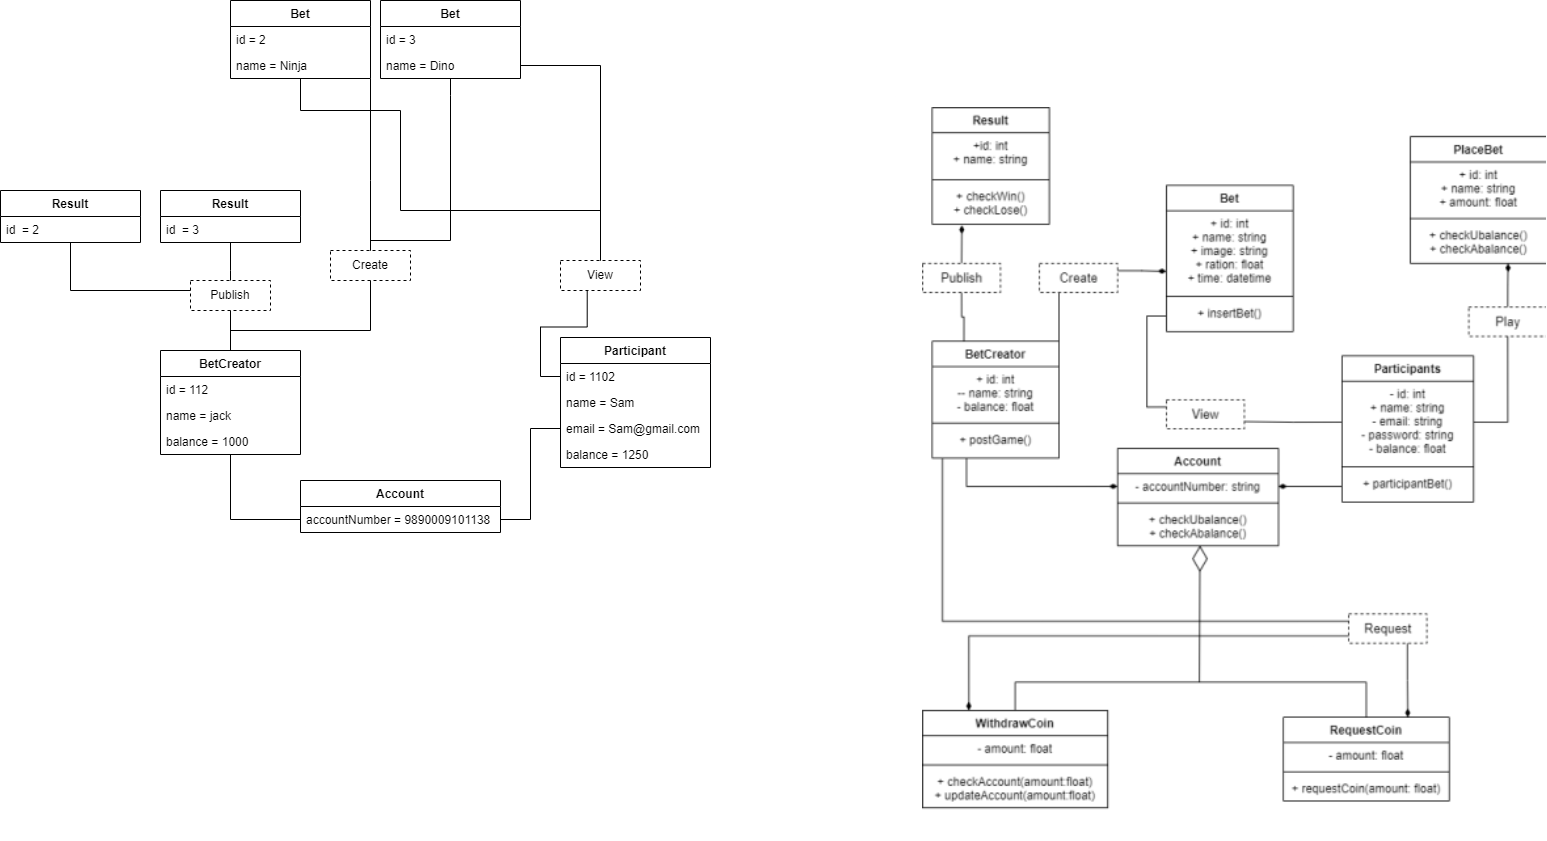

The diagram above was exported from draw.io. Its source (the exported page's mxGraphModel, read from the mxfile embedded in the PNG):
<mxGraphModel dx="1888" dy="583" grid="1" gridSize="10" guides="1" tooltips="1" connect="1" arrows="1" fold="1" page="1" pageScale="1" pageWidth="850" pageHeight="1100" math="0" shadow="0">
  <root>
    <mxCell id="0" />
    <mxCell id="1" parent="0" />
    <mxCell id="u4mcK2gIGsnnjjDS5qzK-1" value="Result" style="swimlane;fontStyle=1;childLayout=stackLayout;horizontal=1;startSize=26;fillColor=none;horizontalStack=0;resizeParent=1;resizeParentMax=0;resizeLast=0;collapsible=1;marginBottom=0;" vertex="1" parent="1">
      <mxGeometry x="90" y="1160" width="140" height="52" as="geometry" />
    </mxCell>
    <mxCell id="u4mcK2gIGsnnjjDS5qzK-2" value="id  = 3" style="text;strokeColor=none;fillColor=none;align=left;verticalAlign=top;spacingLeft=4;spacingRight=4;overflow=hidden;rotatable=0;points=[[0,0.5],[1,0.5]];portConstraint=eastwest;" vertex="1" parent="u4mcK2gIGsnnjjDS5qzK-1">
      <mxGeometry y="26" width="140" height="26" as="geometry" />
    </mxCell>
    <mxCell id="u4mcK2gIGsnnjjDS5qzK-9" style="edgeStyle=orthogonalEdgeStyle;rounded=0;orthogonalLoop=1;jettySize=auto;html=1;startArrow=none;endArrow=none;endFill=0;" edge="1" parent="1" source="u4mcK2gIGsnnjjDS5qzK-10" target="u4mcK2gIGsnnjjDS5qzK-2">
      <mxGeometry relative="1" as="geometry">
        <mxPoint x="150" y="1300" as="targetPoint" />
        <Array as="points">
          <mxPoint x="160" y="1240" />
          <mxPoint x="160" y="1240" />
        </Array>
      </mxGeometry>
    </mxCell>
    <mxCell id="u4mcK2gIGsnnjjDS5qzK-18" style="edgeStyle=orthogonalEdgeStyle;rounded=0;orthogonalLoop=1;jettySize=auto;html=1;startArrow=none;endArrow=none;endFill=0;" edge="1" parent="1" source="u4mcK2gIGsnnjjDS5qzK-19" target="u4mcK2gIGsnnjjDS5qzK-14">
      <mxGeometry relative="1" as="geometry">
        <Array as="points">
          <mxPoint x="300" y="1210" />
          <mxPoint x="380" y="1210" />
          <mxPoint x="380" y="1065" />
        </Array>
      </mxGeometry>
    </mxCell>
    <mxCell id="u4mcK2gIGsnnjjDS5qzK-26" style="edgeStyle=orthogonalEdgeStyle;rounded=0;orthogonalLoop=1;jettySize=auto;html=1;entryX=0;entryY=0.5;entryDx=0;entryDy=0;endArrow=none;endFill=0;" edge="1" parent="1" source="u4mcK2gIGsnnjjDS5qzK-5" target="u4mcK2gIGsnnjjDS5qzK-23">
      <mxGeometry relative="1" as="geometry" />
    </mxCell>
    <mxCell id="u4mcK2gIGsnnjjDS5qzK-5" value="BetCreator" style="swimlane;fontStyle=1;childLayout=stackLayout;horizontal=1;startSize=26;fillColor=none;horizontalStack=0;resizeParent=1;resizeParentMax=0;resizeLast=0;collapsible=1;marginBottom=0;" vertex="1" parent="1">
      <mxGeometry x="90" y="1320" width="140" height="104" as="geometry" />
    </mxCell>
    <mxCell id="u4mcK2gIGsnnjjDS5qzK-6" value="id = 112" style="text;strokeColor=none;fillColor=none;align=left;verticalAlign=top;spacingLeft=4;spacingRight=4;overflow=hidden;rotatable=0;points=[[0,0.5],[1,0.5]];portConstraint=eastwest;" vertex="1" parent="u4mcK2gIGsnnjjDS5qzK-5">
      <mxGeometry y="26" width="140" height="26" as="geometry" />
    </mxCell>
    <mxCell id="u4mcK2gIGsnnjjDS5qzK-7" value="name = jack" style="text;strokeColor=none;fillColor=none;align=left;verticalAlign=top;spacingLeft=4;spacingRight=4;overflow=hidden;rotatable=0;points=[[0,0.5],[1,0.5]];portConstraint=eastwest;" vertex="1" parent="u4mcK2gIGsnnjjDS5qzK-5">
      <mxGeometry y="52" width="140" height="26" as="geometry" />
    </mxCell>
    <mxCell id="u4mcK2gIGsnnjjDS5qzK-8" value="balance = 1000" style="text;strokeColor=none;fillColor=none;align=left;verticalAlign=top;spacingLeft=4;spacingRight=4;overflow=hidden;rotatable=0;points=[[0,0.5],[1,0.5]];portConstraint=eastwest;" vertex="1" parent="u4mcK2gIGsnnjjDS5qzK-5">
      <mxGeometry y="78" width="140" height="26" as="geometry" />
    </mxCell>
    <mxCell id="u4mcK2gIGsnnjjDS5qzK-48" style="edgeStyle=orthogonalEdgeStyle;rounded=0;orthogonalLoop=1;jettySize=auto;html=1;endArrow=none;endFill=0;" edge="1" parent="1" source="u4mcK2gIGsnnjjDS5qzK-10" target="u4mcK2gIGsnnjjDS5qzK-47">
      <mxGeometry relative="1" as="geometry">
        <Array as="points">
          <mxPoint y="1260" />
        </Array>
      </mxGeometry>
    </mxCell>
    <mxCell id="u4mcK2gIGsnnjjDS5qzK-10" value="Publish" style="rounded=0;whiteSpace=wrap;html=1;dashed=1;fillColor=none;" vertex="1" parent="1">
      <mxGeometry x="120" y="1250" width="80" height="30" as="geometry" />
    </mxCell>
    <mxCell id="u4mcK2gIGsnnjjDS5qzK-11" value="" style="edgeStyle=orthogonalEdgeStyle;rounded=0;orthogonalLoop=1;jettySize=auto;html=1;endArrow=none;" edge="1" parent="1" source="u4mcK2gIGsnnjjDS5qzK-5" target="u4mcK2gIGsnnjjDS5qzK-10">
      <mxGeometry relative="1" as="geometry">
        <mxPoint x="160" y="1212" as="targetPoint" />
        <mxPoint x="160" y="1320" as="sourcePoint" />
        <Array as="points">
          <mxPoint x="160" y="1270" />
        </Array>
      </mxGeometry>
    </mxCell>
    <mxCell id="u4mcK2gIGsnnjjDS5qzK-12" value="Bet" style="swimlane;fontStyle=1;childLayout=stackLayout;horizontal=1;startSize=26;fillColor=none;horizontalStack=0;resizeParent=1;resizeParentMax=0;resizeLast=0;collapsible=1;marginBottom=0;" vertex="1" parent="1">
      <mxGeometry x="310" y="970" width="140" height="78" as="geometry" />
    </mxCell>
    <mxCell id="u4mcK2gIGsnnjjDS5qzK-13" value="id = 3" style="text;strokeColor=none;fillColor=none;align=left;verticalAlign=top;spacingLeft=4;spacingRight=4;overflow=hidden;rotatable=0;points=[[0,0.5],[1,0.5]];portConstraint=eastwest;" vertex="1" parent="u4mcK2gIGsnnjjDS5qzK-12">
      <mxGeometry y="26" width="140" height="26" as="geometry" />
    </mxCell>
    <mxCell id="u4mcK2gIGsnnjjDS5qzK-14" value="name = Dino" style="text;strokeColor=none;fillColor=none;align=left;verticalAlign=top;spacingLeft=4;spacingRight=4;overflow=hidden;rotatable=0;points=[[0,0.5],[1,0.5]];portConstraint=eastwest;dashed=1;" vertex="1" parent="u4mcK2gIGsnnjjDS5qzK-12">
      <mxGeometry y="52" width="140" height="26" as="geometry" />
    </mxCell>
    <mxCell id="u4mcK2gIGsnnjjDS5qzK-17" value="&lt;b style=&quot;font-weight: normal&quot; id=&quot;docs-internal-guid-5575af3f-7fff-a8a3-b355-b966f7861531&quot;&gt;&lt;span style=&quot;font-size: 14pt; font-family: &amp;quot;times new roman&amp;quot;; color: rgb(0, 0, 10); background-color: transparent; font-weight: 400; font-style: normal; font-variant: normal; text-decoration: none; vertical-align: baseline;&quot;&gt;&lt;span style=&quot;border: none ; display: inline-block ; overflow: hidden ; width: 624px ; height: 725px&quot;&gt;&lt;img src=&quot;https://lh5.googleusercontent.com/Wpy_b5siY_lCBpJAHy5xMSrEbWnXfcTMdqdiJkgqOplZc2LkKM0_vYdX_wkKMhkRrsxrwhSF351xk5ZeYU-NnO5LncWKTurrlTZPaJBUjXd-G5w0JgHcnNvJCdTFKqnAAFCCJ3LV&quot; width=&quot;624&quot; height=&quot;750.9999999999999&quot; style=&quot;margin-left: 0px ; margin-top: 0px&quot;&gt;&lt;/span&gt;&lt;/span&gt;&lt;/b&gt;" style="text;whiteSpace=wrap;html=1;" vertex="1" parent="1">
      <mxGeometry x="850" y="1070" width="550" height="740" as="geometry" />
    </mxCell>
    <mxCell id="u4mcK2gIGsnnjjDS5qzK-19" value="Create" style="rounded=0;whiteSpace=wrap;html=1;dashed=1;fillColor=none;" vertex="1" parent="1">
      <mxGeometry x="260" y="1220" width="80" height="30" as="geometry" />
    </mxCell>
    <mxCell id="u4mcK2gIGsnnjjDS5qzK-21" value="" style="edgeStyle=orthogonalEdgeStyle;rounded=0;orthogonalLoop=1;jettySize=auto;html=1;entryX=0.5;entryY=1;entryDx=0;entryDy=0;endArrow=none;" edge="1" parent="1" source="u4mcK2gIGsnnjjDS5qzK-5" target="u4mcK2gIGsnnjjDS5qzK-19">
      <mxGeometry relative="1" as="geometry">
        <mxPoint x="160" y="1320" as="sourcePoint" />
        <mxPoint x="380" y="1199" as="targetPoint" />
        <Array as="points">
          <mxPoint x="160" y="1300" />
          <mxPoint x="300" y="1300" />
          <mxPoint x="300" y="1250" />
        </Array>
      </mxGeometry>
    </mxCell>
    <mxCell id="u4mcK2gIGsnnjjDS5qzK-22" value="Account" style="swimlane;fontStyle=1;childLayout=stackLayout;horizontal=1;startSize=26;fillColor=none;horizontalStack=0;resizeParent=1;resizeParentMax=0;resizeLast=0;collapsible=1;marginBottom=0;" vertex="1" parent="1">
      <mxGeometry x="230" y="1450" width="200" height="52" as="geometry" />
    </mxCell>
    <mxCell id="u4mcK2gIGsnnjjDS5qzK-23" value="accountNumber = 9890009101138" style="text;strokeColor=none;fillColor=none;align=left;verticalAlign=top;spacingLeft=4;spacingRight=4;overflow=hidden;rotatable=0;points=[[0,0.5],[1,0.5]];portConstraint=eastwest;" vertex="1" parent="u4mcK2gIGsnnjjDS5qzK-22">
      <mxGeometry y="26" width="200" height="26" as="geometry" />
    </mxCell>
    <mxCell id="u4mcK2gIGsnnjjDS5qzK-27" value="Participant" style="swimlane;fontStyle=1;childLayout=stackLayout;horizontal=1;startSize=26;fillColor=none;horizontalStack=0;resizeParent=1;resizeParentMax=0;resizeLast=0;collapsible=1;marginBottom=0;" vertex="1" parent="1">
      <mxGeometry x="490" y="1307" width="150" height="130" as="geometry" />
    </mxCell>
    <mxCell id="u4mcK2gIGsnnjjDS5qzK-28" value="id = 1102" style="text;strokeColor=none;fillColor=none;align=left;verticalAlign=top;spacingLeft=4;spacingRight=4;overflow=hidden;rotatable=0;points=[[0,0.5],[1,0.5]];portConstraint=eastwest;" vertex="1" parent="u4mcK2gIGsnnjjDS5qzK-27">
      <mxGeometry y="26" width="150" height="26" as="geometry" />
    </mxCell>
    <mxCell id="u4mcK2gIGsnnjjDS5qzK-29" value="name = Sam" style="text;strokeColor=none;fillColor=none;align=left;verticalAlign=top;spacingLeft=4;spacingRight=4;overflow=hidden;rotatable=0;points=[[0,0.5],[1,0.5]];portConstraint=eastwest;" vertex="1" parent="u4mcK2gIGsnnjjDS5qzK-27">
      <mxGeometry y="52" width="150" height="26" as="geometry" />
    </mxCell>
    <mxCell id="u4mcK2gIGsnnjjDS5qzK-33" value="email = Sam@gmail.com" style="text;strokeColor=none;fillColor=none;align=left;verticalAlign=top;spacingLeft=4;spacingRight=4;overflow=hidden;rotatable=0;points=[[0,0.5],[1,0.5]];portConstraint=eastwest;" vertex="1" parent="u4mcK2gIGsnnjjDS5qzK-27">
      <mxGeometry y="78" width="150" height="26" as="geometry" />
    </mxCell>
    <mxCell id="u4mcK2gIGsnnjjDS5qzK-30" value="balance = 1250" style="text;strokeColor=none;fillColor=none;align=left;verticalAlign=top;spacingLeft=4;spacingRight=4;overflow=hidden;rotatable=0;points=[[0,0.5],[1,0.5]];portConstraint=eastwest;" vertex="1" parent="u4mcK2gIGsnnjjDS5qzK-27">
      <mxGeometry y="104" width="150" height="26" as="geometry" />
    </mxCell>
    <mxCell id="u4mcK2gIGsnnjjDS5qzK-34" style="edgeStyle=orthogonalEdgeStyle;rounded=0;orthogonalLoop=1;jettySize=auto;html=1;entryX=0;entryY=0.5;entryDx=0;entryDy=0;endArrow=none;endFill=0;" edge="1" parent="1" source="u4mcK2gIGsnnjjDS5qzK-23" target="u4mcK2gIGsnnjjDS5qzK-33">
      <mxGeometry relative="1" as="geometry" />
    </mxCell>
    <mxCell id="u4mcK2gIGsnnjjDS5qzK-44" style="edgeStyle=orthogonalEdgeStyle;rounded=0;orthogonalLoop=1;jettySize=auto;html=1;endArrow=none;endFill=0;" edge="1" parent="1" source="u4mcK2gIGsnnjjDS5qzK-37" target="u4mcK2gIGsnnjjDS5qzK-41">
      <mxGeometry relative="1" as="geometry">
        <Array as="points">
          <mxPoint x="530" y="1180" />
          <mxPoint x="330" y="1180" />
          <mxPoint x="330" y="1080" />
          <mxPoint x="230" y="1080" />
        </Array>
      </mxGeometry>
    </mxCell>
    <mxCell id="u4mcK2gIGsnnjjDS5qzK-45" style="edgeStyle=orthogonalEdgeStyle;rounded=0;orthogonalLoop=1;jettySize=auto;html=1;endArrow=none;endFill=0;" edge="1" parent="1" source="u4mcK2gIGsnnjjDS5qzK-37" target="u4mcK2gIGsnnjjDS5qzK-14">
      <mxGeometry relative="1" as="geometry" />
    </mxCell>
    <mxCell id="u4mcK2gIGsnnjjDS5qzK-37" value="View" style="rounded=0;whiteSpace=wrap;html=1;dashed=1;fillColor=none;" vertex="1" parent="1">
      <mxGeometry x="490" y="1230" width="80" height="30" as="geometry" />
    </mxCell>
    <mxCell id="u4mcK2gIGsnnjjDS5qzK-38" value="" style="edgeStyle=orthogonalEdgeStyle;rounded=0;orthogonalLoop=1;jettySize=auto;html=1;exitX=0;exitY=0.5;exitDx=0;exitDy=0;entryX=0.334;entryY=1.008;entryDx=0;entryDy=0;entryPerimeter=0;endArrow=none;endFill=0;" edge="1" parent="1" source="u4mcK2gIGsnnjjDS5qzK-28" target="u4mcK2gIGsnnjjDS5qzK-37">
      <mxGeometry relative="1" as="geometry">
        <mxPoint x="490" y="1346" as="sourcePoint" />
        <mxPoint x="426.76" y="1238.208" as="targetPoint" />
      </mxGeometry>
    </mxCell>
    <mxCell id="u4mcK2gIGsnnjjDS5qzK-42" style="edgeStyle=orthogonalEdgeStyle;rounded=0;orthogonalLoop=1;jettySize=auto;html=1;endArrow=none;endFill=0;entryX=0.5;entryY=0;entryDx=0;entryDy=0;" edge="1" parent="1" source="u4mcK2gIGsnnjjDS5qzK-39" target="u4mcK2gIGsnnjjDS5qzK-19">
      <mxGeometry relative="1" as="geometry">
        <Array as="points">
          <mxPoint x="300" y="1150" />
          <mxPoint x="300" y="1150" />
        </Array>
      </mxGeometry>
    </mxCell>
    <mxCell id="u4mcK2gIGsnnjjDS5qzK-39" value="Bet" style="swimlane;fontStyle=1;childLayout=stackLayout;horizontal=1;startSize=26;fillColor=none;horizontalStack=0;resizeParent=1;resizeParentMax=0;resizeLast=0;collapsible=1;marginBottom=0;" vertex="1" parent="1">
      <mxGeometry x="160" y="970" width="140" height="78" as="geometry" />
    </mxCell>
    <mxCell id="u4mcK2gIGsnnjjDS5qzK-40" value="id = 2" style="text;strokeColor=none;fillColor=none;align=left;verticalAlign=top;spacingLeft=4;spacingRight=4;overflow=hidden;rotatable=0;points=[[0,0.5],[1,0.5]];portConstraint=eastwest;" vertex="1" parent="u4mcK2gIGsnnjjDS5qzK-39">
      <mxGeometry y="26" width="140" height="26" as="geometry" />
    </mxCell>
    <mxCell id="u4mcK2gIGsnnjjDS5qzK-41" value="name = Ninja" style="text;strokeColor=none;fillColor=none;align=left;verticalAlign=top;spacingLeft=4;spacingRight=4;overflow=hidden;rotatable=0;points=[[0,0.5],[1,0.5]];portConstraint=eastwest;dashed=1;" vertex="1" parent="u4mcK2gIGsnnjjDS5qzK-39">
      <mxGeometry y="52" width="140" height="26" as="geometry" />
    </mxCell>
    <mxCell id="u4mcK2gIGsnnjjDS5qzK-46" value="Result" style="swimlane;fontStyle=1;childLayout=stackLayout;horizontal=1;startSize=26;fillColor=none;horizontalStack=0;resizeParent=1;resizeParentMax=0;resizeLast=0;collapsible=1;marginBottom=0;" vertex="1" parent="1">
      <mxGeometry x="-70" y="1160" width="140" height="52" as="geometry" />
    </mxCell>
    <mxCell id="u4mcK2gIGsnnjjDS5qzK-47" value="id  = 2&#10;" style="text;strokeColor=none;fillColor=none;align=left;verticalAlign=top;spacingLeft=4;spacingRight=4;overflow=hidden;rotatable=0;points=[[0,0.5],[1,0.5]];portConstraint=eastwest;" vertex="1" parent="u4mcK2gIGsnnjjDS5qzK-46">
      <mxGeometry y="26" width="140" height="26" as="geometry" />
    </mxCell>
  </root>
</mxGraphModel>